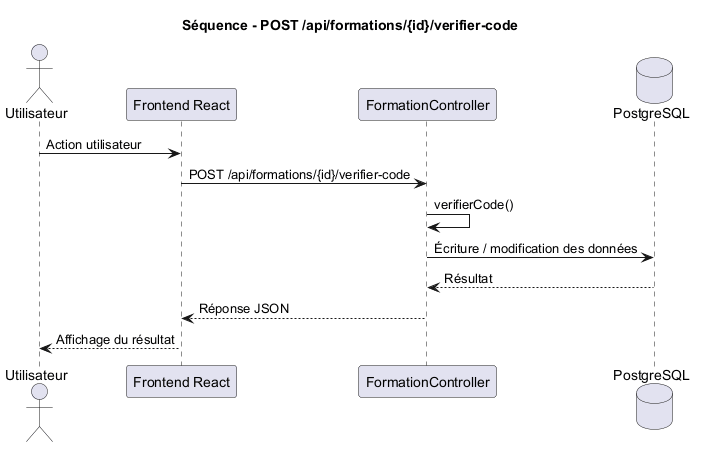

The diagram above was rendered by PlantUML. Its source (embedded in the PNG):
@startuml
title Séquence - POST /api/formations/{id}/verifier-code

actor Utilisateur
participant "Frontend React" as Frontend
participant "FormationController" as Controller
database "PostgreSQL" as DB

Utilisateur -> Frontend : Action utilisateur
Frontend -> Controller : POST /api/formations/{id}/verifier-code
Controller -> Controller : verifierCode()
Controller -> DB : Écriture / modification des données
DB --> Controller : Résultat
Controller --> Frontend : Réponse JSON
Frontend --> Utilisateur : Affichage du résultat

@enduml